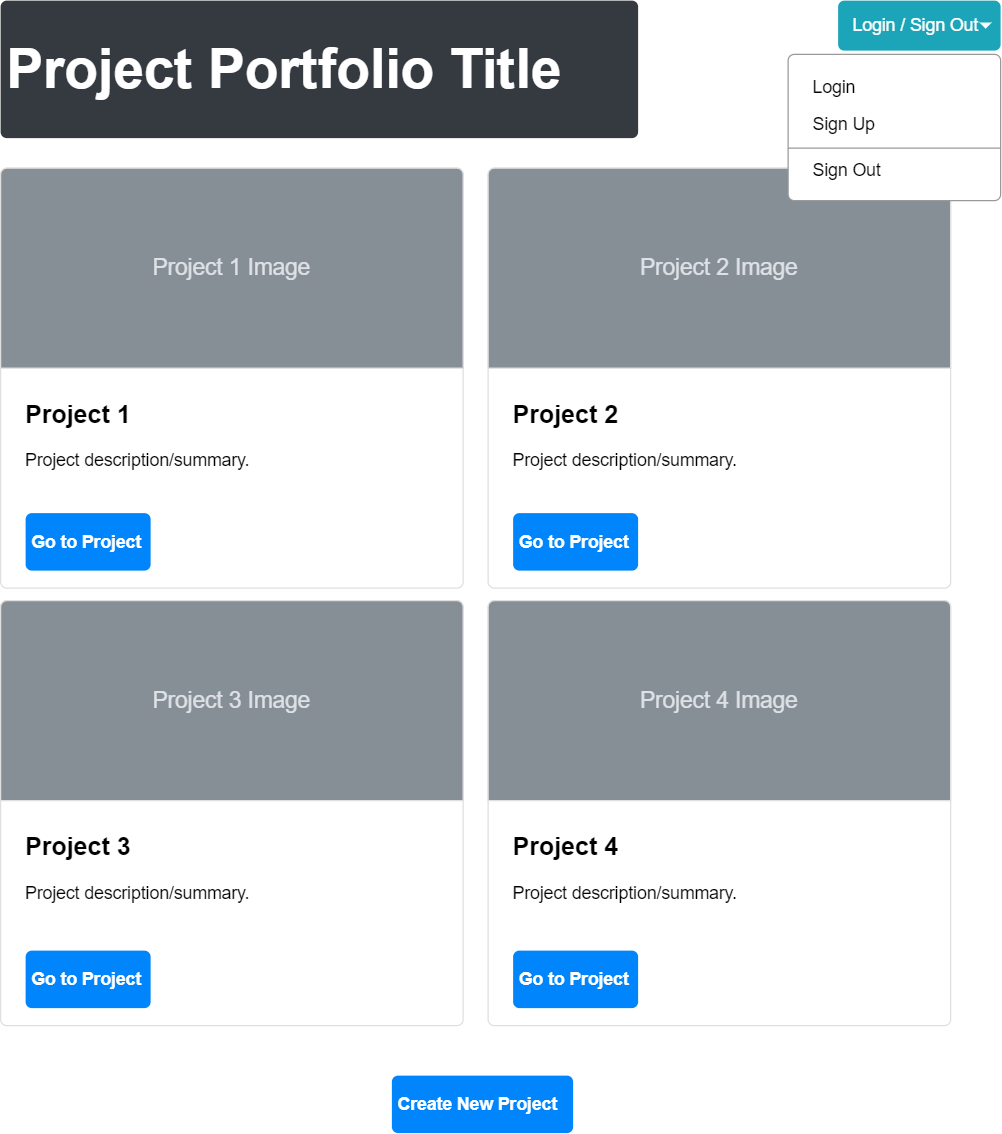

The diagram above was exported from draw.io. Its source (the exported page's mxGraphModel, read from the mxfile embedded in the PNG):
<mxGraphModel dx="1673" dy="829" grid="1" gridSize="10" guides="1" tooltips="1" connect="1" arrows="1" fold="1" page="1" pageScale="1" pageWidth="850" pageHeight="1100" math="0" shadow="0">
  <root>
    <mxCell id="0" />
    <mxCell id="1" parent="0" />
    <mxCell id="wvkxZ2-Q3caO5ZH0jflz-7" value="&lt;b&gt;&lt;font style=&quot;font-size: 20px;&quot;&gt;Project 4&lt;/font&gt;&lt;/b&gt;&lt;br&gt;&lt;br&gt;Project description/summary." style="html=1;shadow=0;dashed=0;shape=mxgraph.bootstrap.rrect;rSize=5;strokeColor=#DFDFDF;html=1;whiteSpace=wrap;fillColor=#ffffff;fontColor=#000000;verticalAlign=top;align=left;spacing=20;spacingBottom=0;fontSize=14;spacingTop=160;" parent="1" vertex="1">
      <mxGeometry x="430" y="500" width="370" height="340" as="geometry" />
    </mxCell>
    <mxCell id="wvkxZ2-Q3caO5ZH0jflz-8" value="Project 4 Image" style="html=1;shadow=0;dashed=0;shape=mxgraph.bootstrap.topButton;rSize=5;perimeter=none;whiteSpace=wrap;fillColor=#868E96;strokeColor=#DFDFDF;fontColor=#DEE2E6;resizeWidth=1;fontSize=18;" parent="wvkxZ2-Q3caO5ZH0jflz-7" vertex="1">
      <mxGeometry width="370" height="160" relative="1" as="geometry" />
    </mxCell>
    <mxCell id="zh73YFqVR2Zlwf77m-9g-7" value="&lt;span style=&quot;font-size: 20px;&quot;&gt;&lt;b&gt;Project 2&lt;/b&gt;&lt;/span&gt;&lt;br&gt;&lt;br&gt;Project description/summary." style="html=1;shadow=0;dashed=0;shape=mxgraph.bootstrap.rrect;rSize=5;strokeColor=#DFDFDF;html=1;whiteSpace=wrap;fillColor=#ffffff;fontColor=#000000;verticalAlign=top;align=left;spacing=20;spacingBottom=0;fontSize=14;spacingTop=160;" vertex="1" parent="wvkxZ2-Q3caO5ZH0jflz-7">
      <mxGeometry y="-346" width="370" height="336" as="geometry" />
    </mxCell>
    <mxCell id="zh73YFqVR2Zlwf77m-9g-8" value="Project 2 Image" style="html=1;shadow=0;dashed=0;shape=mxgraph.bootstrap.topButton;rSize=5;perimeter=none;whiteSpace=wrap;fillColor=#868E96;strokeColor=#DFDFDF;fontColor=#DEE2E6;resizeWidth=1;fontSize=18;" vertex="1" parent="zh73YFqVR2Zlwf77m-9g-7">
      <mxGeometry width="370" height="160" relative="1" as="geometry" />
    </mxCell>
    <mxCell id="zh73YFqVR2Zlwf77m-9g-16" value="Go to Project" style="html=1;shadow=0;dashed=0;shape=mxgraph.bootstrap.rrect;rSize=5;strokeColor=none;strokeWidth=1;fillColor=#0085FC;fontColor=#FFFFFF;whiteSpace=wrap;align=left;verticalAlign=middle;spacingLeft=0;fontStyle=1;fontSize=14;spacing=5;" vertex="1" parent="zh73YFqVR2Zlwf77m-9g-7">
      <mxGeometry x="20" y="276" width="100" height="46" as="geometry" />
    </mxCell>
    <mxCell id="zh73YFqVR2Zlwf77m-9g-9" value="&lt;b&gt;&lt;font style=&quot;font-size: 20px&quot;&gt;Project 1&lt;/font&gt;&lt;/b&gt;&lt;br&gt;&lt;br&gt;Project description/summary." style="html=1;shadow=0;dashed=0;shape=mxgraph.bootstrap.rrect;rSize=5;strokeColor=#DFDFDF;html=1;whiteSpace=wrap;fillColor=#ffffff;fontColor=#000000;verticalAlign=top;align=left;spacing=20;spacingBottom=0;fontSize=14;spacingTop=160;" vertex="1" parent="wvkxZ2-Q3caO5ZH0jflz-7">
      <mxGeometry x="-390" y="-346" width="370" height="336" as="geometry" />
    </mxCell>
    <mxCell id="zh73YFqVR2Zlwf77m-9g-10" value="Project 1 Image" style="html=1;shadow=0;dashed=0;shape=mxgraph.bootstrap.topButton;rSize=5;perimeter=none;whiteSpace=wrap;fillColor=#868E96;strokeColor=#DFDFDF;fontColor=#DEE2E6;resizeWidth=1;fontSize=18;" vertex="1" parent="zh73YFqVR2Zlwf77m-9g-9">
      <mxGeometry width="370" height="160" relative="1" as="geometry" />
    </mxCell>
    <mxCell id="zh73YFqVR2Zlwf77m-9g-15" value="Go to Project" style="html=1;shadow=0;dashed=0;shape=mxgraph.bootstrap.rrect;rSize=5;strokeColor=none;strokeWidth=1;fillColor=#0085FC;fontColor=#FFFFFF;whiteSpace=wrap;align=left;verticalAlign=middle;spacingLeft=0;fontStyle=1;fontSize=14;spacing=5;" vertex="1" parent="zh73YFqVR2Zlwf77m-9g-9">
      <mxGeometry x="20" y="276" width="100" height="46" as="geometry" />
    </mxCell>
    <mxCell id="zh73YFqVR2Zlwf77m-9g-11" value="&lt;b&gt;&lt;font style=&quot;font-size: 20px;&quot;&gt;Project 3&lt;/font&gt;&lt;/b&gt;&lt;br&gt;&lt;br&gt;Project description/summary." style="html=1;shadow=0;dashed=0;shape=mxgraph.bootstrap.rrect;rSize=5;strokeColor=#DFDFDF;html=1;whiteSpace=wrap;fillColor=#ffffff;fontColor=#000000;verticalAlign=top;align=left;spacing=20;spacingBottom=0;fontSize=14;spacingTop=160;" vertex="1" parent="wvkxZ2-Q3caO5ZH0jflz-7">
      <mxGeometry x="-390" width="370" height="340" as="geometry" />
    </mxCell>
    <mxCell id="zh73YFqVR2Zlwf77m-9g-12" value="Project 3 Image" style="html=1;shadow=0;dashed=0;shape=mxgraph.bootstrap.topButton;rSize=5;perimeter=none;whiteSpace=wrap;fillColor=#868E96;strokeColor=#DFDFDF;fontColor=#DEE2E6;resizeWidth=1;fontSize=18;" vertex="1" parent="zh73YFqVR2Zlwf77m-9g-11">
      <mxGeometry width="370" height="160" relative="1" as="geometry" />
    </mxCell>
    <mxCell id="zh73YFqVR2Zlwf77m-9g-17" value="Go to Project" style="html=1;shadow=0;dashed=0;shape=mxgraph.bootstrap.rrect;rSize=5;strokeColor=none;strokeWidth=1;fillColor=#0085FC;fontColor=#FFFFFF;whiteSpace=wrap;align=left;verticalAlign=middle;spacingLeft=0;fontStyle=1;fontSize=14;spacing=5;" vertex="1" parent="zh73YFqVR2Zlwf77m-9g-11">
      <mxGeometry x="20" y="280" width="100" height="46" as="geometry" />
    </mxCell>
    <mxCell id="zh73YFqVR2Zlwf77m-9g-18" value="Go to Project" style="html=1;shadow=0;dashed=0;shape=mxgraph.bootstrap.rrect;rSize=5;strokeColor=none;strokeWidth=1;fillColor=#0085FC;fontColor=#FFFFFF;whiteSpace=wrap;align=left;verticalAlign=middle;spacingLeft=0;fontStyle=1;fontSize=14;spacing=5;" vertex="1" parent="wvkxZ2-Q3caO5ZH0jflz-7">
      <mxGeometry x="20" y="280" width="100" height="46" as="geometry" />
    </mxCell>
    <mxCell id="2eSI_laFX9eV60P4DFDA-1" value="Login / Sign Out" style="html=1;shadow=0;dashed=0;shape=mxgraph.bootstrap.rrect;rSize=5;strokeColor=none;strokeWidth=1;fillColor=#1CA5B8;fontColor=#ffffff;whiteSpace=wrap;align=left;verticalAlign=middle;fontStyle=0;fontSize=14;spacingLeft=10;" parent="1" vertex="1">
      <mxGeometry x="710" y="20" width="130" height="40" as="geometry" />
    </mxCell>
    <mxCell id="2eSI_laFX9eV60P4DFDA-2" value="" style="shape=triangle;direction=south;fillColor=#ffffff;strokeColor=none;perimeter=none;" parent="2eSI_laFX9eV60P4DFDA-1" vertex="1">
      <mxGeometry x="1" y="0.5" width="10" height="5" relative="1" as="geometry">
        <mxPoint x="-17" y="-2.5" as="offset" />
      </mxGeometry>
    </mxCell>
    <mxCell id="2eSI_laFX9eV60P4DFDA-3" value="" style="html=1;shadow=0;dashed=0;shape=mxgraph.bootstrap.rrect;rSize=5;fillColor=#ffffff;strokeColor=#999999;" parent="1" vertex="1">
      <mxGeometry x="670" y="63" width="170" height="117" as="geometry" />
    </mxCell>
    <mxCell id="2eSI_laFX9eV60P4DFDA-4" value="Login" style="fillColor=none;strokeColor=none;align=left;spacing=20;fontSize=14;" parent="2eSI_laFX9eV60P4DFDA-3" vertex="1">
      <mxGeometry width="170" height="30" relative="1" as="geometry">
        <mxPoint y="10" as="offset" />
      </mxGeometry>
    </mxCell>
    <mxCell id="2eSI_laFX9eV60P4DFDA-5" value="Sign Up" style="fillColor=none;strokeColor=none;align=left;spacing=20;fontSize=14;" parent="2eSI_laFX9eV60P4DFDA-3" vertex="1">
      <mxGeometry width="170" height="30" relative="1" as="geometry">
        <mxPoint y="40" as="offset" />
      </mxGeometry>
    </mxCell>
    <mxCell id="2eSI_laFX9eV60P4DFDA-7" value="" style="shape=line;strokeColor=#999999;perimeter=none;resizeWidth=1;" parent="2eSI_laFX9eV60P4DFDA-3" vertex="1">
      <mxGeometry width="170" height="10" relative="1" as="geometry">
        <mxPoint y="70" as="offset" />
      </mxGeometry>
    </mxCell>
    <mxCell id="2eSI_laFX9eV60P4DFDA-8" value="Sign Out" style="fillColor=none;strokeColor=none;align=left;spacing=20;fontSize=14;" parent="2eSI_laFX9eV60P4DFDA-3" vertex="1">
      <mxGeometry width="170" height="30" relative="1" as="geometry">
        <mxPoint y="77" as="offset" />
      </mxGeometry>
    </mxCell>
    <mxCell id="2eSI_laFX9eV60P4DFDA-11" value="&lt;font style=&quot;font-size: 44px;&quot;&gt;Project Portfolio Title&lt;/font&gt;" style="html=1;shadow=0;dashed=0;shape=mxgraph.bootstrap.rrect;rSize=5;strokeColor=none;strokeWidth=1;fillColor=#343A40;fontColor=#FFFFFF;whiteSpace=wrap;align=left;verticalAlign=middle;spacingLeft=0;fontStyle=1;fontSize=14;spacing=5;" parent="1" vertex="1">
      <mxGeometry x="40" y="20" width="510" height="110" as="geometry" />
    </mxCell>
    <mxCell id="IfKOr3AmQKzyvhv2_CEk-1" value="Create New Project" style="html=1;shadow=0;dashed=0;shape=mxgraph.bootstrap.rrect;rSize=5;strokeColor=none;strokeWidth=1;fillColor=#0085FC;fontColor=#FFFFFF;whiteSpace=wrap;align=left;verticalAlign=middle;spacingLeft=0;fontStyle=1;fontSize=14;spacing=5;" vertex="1" parent="1">
      <mxGeometry x="353" y="880" width="145" height="46" as="geometry" />
    </mxCell>
  </root>
</mxGraphModel>